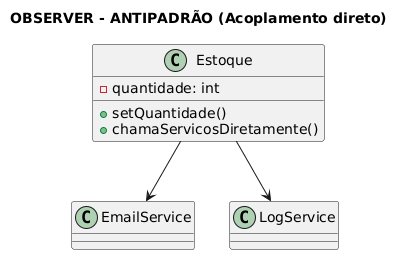

The diagram above was rendered by PlantUML. Its source (embedded in the PNG):
@startuml
title OBSERVER - ANTIPADRÃO (Acoplamento direto)

class Estoque {
  -quantidade: int
  +setQuantidade()
  +chamaServicosDiretamente()
}

class EmailService
class LogService

Estoque --> EmailService
Estoque --> LogService
@enduml